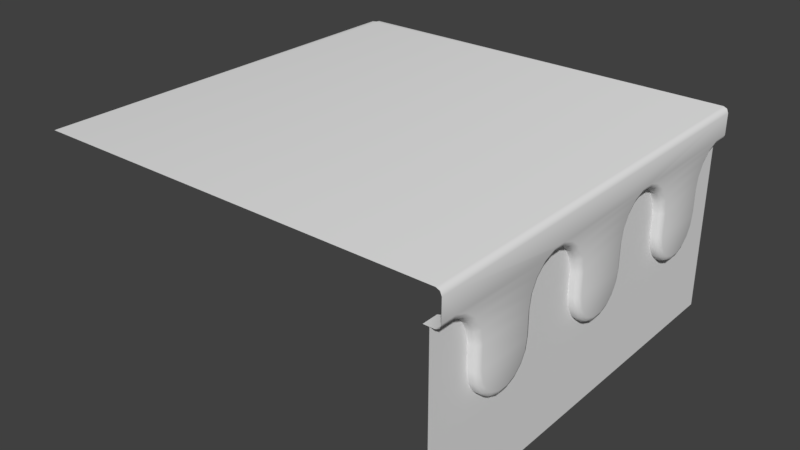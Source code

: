 # Source: WP_1Side3.blend  (saved by Blender 2.79.0; exported with 4.5.12 LTS)
import bpy
from mathutils import Matrix  # noqa: F401  (used for matrix-valued properties, if any)

bpy.ops.wm.read_factory_settings(use_empty=True)
scene = bpy.context.scene
scene.name = 'Scene'

# ---- collections
col_collection_1 = bpy.data.collections.new('Collection 1'); scene.collection.children.link(col_collection_1)

# ---- materials (node trees are filled in below, after node groups)
mat_wp_1side2m = bpy.data.materials.new('WP_1side2M')
mat_wp_1side2m.alpha_threshold = 0.0
mat_wp_1side2m.use_transparent_shadow = False
mat_wp_1side2m.roughness = 0.5
mat_wp_1side2m.line_color = (0.0, 0.0, 0.0, 1.0)

# ---- material node trees

# ---- world
world_world = bpy.data.worlds.new('World'); scene.world = world_world
world_world.color = (0.05088, 0.05088, 0.05088)
world_world.use_sun_shadow = False
world_world.sun_shadow_jitter_overblur = 0.0
world_world.cycles.sampling_method = 'MANUAL'

# ---- meshes
me_wp_1side2 = bpy.data.meshes.new('WP_1side2')
me_wp_1side2.from_pydata([(0.9535, -0.4758, 0.5736), (0.9535, -0.4853, 0.517), (0.9535, -0.5128, 0.4672), (0.9535, -0.5548, 0.4302), (0.9535, -0.6063, 0.4105), (0.9535, -0.6612, 0.4105), (0.9535, -0.7127, 0.4302), (0.9535, -0.7548, 0.4672), (0.9535, -0.7822, 0.517), (0.9535, -0.7936, 0.5736), (0.9535, -0.3968, 0.8274), (0.9535, -0.4388, 0.7904), (0.9535, -0.4663, 0.7406), (0.9535, -0.4758, 0.684), (0.9261, -0.9261, 0.8471), (0.9535, -0.02549, 0.4105), (0.9535, -0.7936, 0.684), (0.9535, 0.02937, 0.4105), (0.9535, 0.08091, 0.4302), (0.9535, 0.1229, 0.4672), (0.9535, 0.1504, 0.517), (0.9535, 0.1599, 0.5736), (0.9535, -0.8746, 0.8274), (0.9535, -0.8325, 0.7904), (0.9535, -0.8051, 0.7406), (0.9535, -0.3453, 0.8471), (0.9535, -0.07704, 0.4302), (0.9535, -0.1191, 0.4672), (0.9535, -0.1465, 0.517), (0.9535, -0.158, 0.5736), (0.9535, 0.2389, 0.8274), (0.9535, 0.1968, 0.7904), (0.9535, 0.1694, 0.7406), (0.9535, 0.1599, 0.684), (0.9535, -0.158, 0.684), (0.9535, -0.2904, 0.8471), (0.9535, -0.2389, 0.8274), (0.9535, -0.1968, 0.7904), (0.9535, -0.1694, 0.7406), (0.9535, 0.2904, 0.8471), (0.9535, 0.6102, 0.4105), (0.9535, 0.6651, 0.4105), (0.9535, 0.7166, 0.4302), (0.9535, 0.7586, 0.4672), (0.9535, 0.7861, 0.517), (0.9535, 0.7956, 0.5736), (0.9535, 0.5587, 0.4302), (0.9535, 0.5166, 0.4672), (0.9535, 0.4892, 0.517), (0.9535, 0.4777, 0.5736), (0.9535, 0.8746, 0.8274), (0.9535, 0.8325, 0.7904), (0.9535, 0.8051, 0.7406), (0.9535, 0.7956, 0.684), (0.9261, 0.9261, 0.8471), (0.9535, 0.4777, 0.684), (0.9535, 0.3453, 0.8471), (0.9535, 0.3968, 0.8274), (0.9535, 0.4388, 0.7904), (0.9535, 0.4663, 0.7406), (0.9535, 1.0, 3.553e-15), (0.9535, -1.0, 0.0), (0.9535, 1.0, 0.8471), (0.9535, -1.0, 0.8471), (1.0, -0.5007, 0.5759), (0.9751, -0.4758, 0.5736), (0.9927, -0.4831, 0.5743), (1.0, -0.5091, 0.5261), (0.9751, -0.4853, 0.517), (0.9927, -0.4923, 0.5196), (1.0, -0.5321, 0.4842), (0.9751, -0.5128, 0.4672), (0.9927, -0.5184, 0.4722), (1.0, -0.5674, 0.4531), (0.9751, -0.5548, 0.4302), (0.9927, -0.5585, 0.4369), (1.0, -0.6107, 0.4366), (0.9751, -0.6063, 0.4105), (0.9927, -0.6076, 0.4182), (1.0, -0.6568, 0.4366), (0.9751, -0.6612, 0.4105), (0.9927, -0.6599, 0.4182), (1.0, -0.7001, 0.4531), (0.9751, -0.7127, 0.4302), (0.9927, -0.709, 0.4369), (1.0, -0.7354, 0.4842), (0.9751, -0.7548, 0.4672), (0.9927, -0.7491, 0.4722), (1.0, -0.7587, 0.5265), (0.9751, -0.7822, 0.517), (0.9927, -0.7753, 0.5198), (1.0, -0.7688, 0.5764), (0.9751, -0.7936, 0.5736), (0.9927, -0.7864, 0.5744), (1.0, -0.4095, 0.8504), (0.9751, -0.3968, 0.8274), (0.9927, -0.4005, 0.8341), (1.0, -0.4582, 0.8075), (0.9751, -0.4388, 0.7904), (0.9927, -0.4445, 0.7954), (1.0, -0.49, 0.7497), (0.9751, -0.4663, 0.7406), (0.9927, -0.4732, 0.7433), (1.0, -0.5007, 0.6862), (0.9751, -0.4758, 0.684), (0.9927, -0.4831, 0.6846), (1.0, -0.0211, 0.4366), (0.9751, -0.02549, 0.4105), (0.9927, -0.02421, 0.4182), (1.0, -0.7688, 0.6867), (0.9751, -0.7936, 0.684), (0.9927, -0.7864, 0.6848), (1.0, 0.02498, 0.4366), (0.9751, 0.02937, 0.4105), (0.9927, 0.02808, 0.4182), (1.0, 0.06828, 0.4531), (0.9751, 0.08091, 0.4302), (0.9927, 0.07721, 0.4369), (1.0, 0.1036, 0.4842), (0.9751, 0.1229, 0.4672), (0.9927, 0.1173, 0.4722), (1.0, 0.1266, 0.5261), (0.9751, 0.1504, 0.517), (0.9927, 0.1434, 0.5196), (1.0, 0.135, 0.5759), (0.9751, 0.1599, 0.5736), (0.9927, 0.1526, 0.5743), (1.0, -0.9217, 0.8732), (0.9751, -0.9261, 0.8471), (0.9927, -0.9248, 0.8547), (1.0, -0.8619, 0.8504), (0.9751, -0.8746, 0.8274), (0.9927, -0.8709, 0.8341), (1.0, -0.8132, 0.8075), (0.9751, -0.8325, 0.7904), (0.9927, -0.8269, 0.7954), (1.0, -0.7816, 0.7501), (0.9751, -0.8051, 0.7406), (0.9927, -0.7982, 0.7434), (1.0, -0.3497, 0.8732), (0.9751, -0.3453, 0.8471), (0.9927, -0.3466, 0.8547), (1.0, -0.06441, 0.4531), (0.9751, -0.07704, 0.4302), (0.9927, -0.07334, 0.4369), (1.0, -0.09971, 0.4842), (0.9751, -0.1191, 0.4672), (0.9927, -0.1134, 0.4722), (1.0, -0.123, 0.5265), (0.9751, -0.1465, 0.517), (0.9927, -0.1396, 0.5198), (1.0, -0.1331, 0.5764), (0.9751, -0.158, 0.5736), (0.9927, -0.1507, 0.5744), (1.0, 0.2262, 0.8504), (0.9751, 0.2389, 0.8274), (0.9927, 0.2352, 0.8341), (1.0, 0.1775, 0.8075), (0.9751, 0.1968, 0.7904), (0.9927, 0.1912, 0.7954), (1.0, 0.1457, 0.7497), (0.9751, 0.1694, 0.7406), (0.9927, 0.1625, 0.7433), (1.0, 0.135, 0.6862), (0.9751, 0.1599, 0.684), (0.9927, 0.1526, 0.6846), (1.0, -0.1331, 0.6867), (0.9751, -0.158, 0.684), (0.9927, -0.1507, 0.6848), (1.0, -0.286, 0.8732), (0.9751, -0.2904, 0.8471), (0.9927, -0.2891, 0.8547), (1.0, -0.2262, 0.8504), (0.9751, -0.2389, 0.8274), (0.9927, -0.2352, 0.8341), (1.0, -0.1775, 0.8075), (0.9751, -0.1968, 0.7904), (0.9927, -0.1912, 0.7954), (1.0, -0.1459, 0.7501), (0.9751, -0.1694, 0.7406), (0.9927, -0.1625, 0.7434), (1.0, 0.286, 0.8732), (0.9751, 0.2904, 0.8471), (0.9927, 0.2891, 0.8547), (1.0, 0.6146, 0.4366), (0.9751, 0.6102, 0.4105), (0.9927, 0.6115, 0.4182), (1.0, 0.6607, 0.4366), (0.9751, 0.6651, 0.4105), (0.9927, 0.6638, 0.4182), (1.0, 0.704, 0.4531), (0.9751, 0.7166, 0.4302), (0.9927, 0.7129, 0.4369), (1.0, 0.7393, 0.4842), (0.9751, 0.7586, 0.4672), (0.9927, 0.753, 0.4722), (1.0, 0.7623, 0.5261), (0.9751, 0.7861, 0.517), (0.9927, 0.7791, 0.5196), (1.0, 0.7707, 0.5759), (0.9751, 0.7956, 0.5736), (0.9927, 0.7883, 0.5743), (1.0, 0.5713, 0.4531), (0.9751, 0.5587, 0.4302), (0.9927, 0.5624, 0.4369), (1.0, 0.536, 0.4842), (0.9751, 0.5166, 0.4672), (0.9927, 0.5223, 0.4722), (1.0, 0.5127, 0.5265), (0.9751, 0.4892, 0.517), (0.9927, 0.4961, 0.5198), (1.0, 0.5026, 0.5764), (0.9751, 0.4777, 0.5736), (0.9927, 0.485, 0.5744), (1.0, 0.8619, 0.8504), (0.9751, 0.8746, 0.8274), (0.9927, 0.8709, 0.8341), (1.0, 0.8132, 0.8075), (0.9751, 0.8325, 0.7904), (0.9927, 0.8269, 0.7954), (1.0, 0.7814, 0.7497), (0.9751, 0.8051, 0.7406), (0.9927, 0.7982, 0.7433), (1.0, 0.7707, 0.6862), (0.9751, 0.7956, 0.684), (0.9927, 0.7883, 0.6846), (1.0, 0.5026, 0.6867), (0.9751, 0.4777, 0.684), (0.9927, 0.485, 0.6848), (1.0, 0.3497, 0.8732), (0.9751, 0.3453, 0.8471), (0.9927, 0.3466, 0.8547), (1.0, 0.4095, 0.8504), (0.9751, 0.3968, 0.8274), (0.9927, 0.4005, 0.8341), (1.0, 0.4582, 0.8075), (0.9751, 0.4388, 0.7904), (0.9927, 0.4445, 0.7954), (1.0, 0.4898, 0.7501), (0.9751, 0.4663, 0.7406), (0.9927, 0.4732, 0.7434), (0.9751, 0.9261, 0.8471), (1.0, 0.9217, 0.8732), (0.9927, 0.9248, 0.8547), (0.9261, -1.0, 0.8471), (1.0, 1.0, 0.8732), (0.9751, 1.0, 0.8471), (0.9927, 1.0, 0.8547), (1.0, -1.0, 0.8732), (0.9751, -1.0, 0.8471), (0.9927, -1.0, 0.8547), (0.9261, 1.0, 0.8471), (1.0, -1.0, 0.9739), (0.9751, -1.0, 1.0), (0.9927, -1.0, 0.9924), (0.9751, 1.0, 1.0), (1.0, 1.0, 0.9739), (0.9927, 1.0, 0.9924), (-1.0, -1.0, 1.0), (-0.9751, 0.9751, 1.0), (-1.0, 1.0, 0.8732), (-0.9927, 1.0, 0.8547), (-1.0, 0.9927, 0.8547), (-0.9751, 1.0, 0.8471), (-1.0, 0.9751, 0.8471), (-0.9535, 1.0, 0.8471), (-1.0, 0.9535, 0.8471), (-0.9707, 0.9707, 0.8471), (-0.9811, 0.9811, 0.8471), (-0.9946, 0.9946, 0.8532), (-0.9535, 1.0, 0.0), (-1.0, 0.9535, 0.0), (-0.9707, 0.9707, 5.96e-08), (-0.9751, 1.0, 1.0), (-0.9927, 1.0, 0.9924), (-1.0, 1.0, 0.9739), (-1.0, 0.9927, 0.9924), (-1.0, 0.9751, 1.0), (-0.9942, 0.9942, 0.9931), (-0.9822, 0.9822, 1.0)], [], [(5, 80, 83, 6), (62, 63, 61, 60), (13, 104, 65, 0), (2, 71, 74, 3), (3, 74, 77, 4), (4, 77, 80, 5), (26, 143, 146, 27), (6, 83, 86, 7), (7, 86, 89, 8), (8, 89, 92, 9), (92, 110, 16, 9), (11, 10, 95, 98), (12, 11, 98, 101), (13, 12, 101, 104), (15, 107, 143, 26), (1, 68, 71, 2), (24, 16, 110, 137), (42, 191, 188, 41), (19, 119, 116, 18), (10, 25, 140, 95), (20, 122, 119, 19), (21, 125, 122, 20), (33, 164, 125, 21), (14, 128, 249, 244), (23, 24, 137, 134), (25, 35, 170, 140), (18, 116, 113, 17), (17, 113, 107, 15), (27, 146, 149, 28), (28, 149, 152, 29), (152, 167, 34, 29), (31, 30, 155, 158), (32, 31, 158, 161), (33, 32, 161, 164), (14, 22, 131, 128), (30, 39, 182, 155), (36, 37, 176, 173), (37, 38, 179, 176), (56, 230, 182, 39), (35, 36, 173, 170), (40, 185, 203, 46), (43, 194, 191, 42), (44, 197, 194, 43), (45, 200, 197, 44), (53, 224, 200, 45), (41, 188, 185, 40), (47, 206, 209, 48), (48, 209, 212, 49), (212, 227, 55, 49), (51, 50, 215, 218), (52, 51, 218, 221), (53, 52, 221, 224), (59, 55, 227, 239), (46, 203, 206, 47), (50, 54, 241, 215), (57, 58, 236, 233), (58, 59, 239, 236), (246, 241, 54, 251), (56, 57, 233, 230), (38, 34, 167, 179), (22, 23, 134, 131), (253, 255, 259, 258), (0, 65, 68, 1), (68, 65, 66, 69), (69, 66, 64, 67), (71, 68, 69, 72), (72, 69, 67, 70), (74, 71, 72, 75), (75, 72, 70, 73), (77, 74, 75, 78), (78, 75, 73, 76), (83, 80, 81, 84), (84, 81, 79, 82), (86, 83, 84, 87), (87, 84, 82, 85), (89, 86, 87, 90), (90, 87, 85, 88), (92, 89, 90, 93), (93, 90, 88, 91), (139, 94, 96, 141), (141, 96, 95, 140), (94, 97, 99, 96), (96, 99, 98, 95), (97, 100, 102, 99), (99, 102, 101, 98), (100, 103, 105, 102), (102, 105, 104, 101), (80, 77, 78, 81), (81, 78, 76, 79), (91, 109, 111, 93), (93, 111, 110, 92), (113, 116, 117, 114), (114, 117, 115, 112), (116, 119, 120, 117), (117, 120, 118, 115), (119, 122, 123, 120), (120, 123, 121, 118), (122, 125, 126, 123), (123, 126, 124, 121), (103, 64, 66, 105), (105, 66, 65, 104), (130, 127, 129, 132), (132, 129, 128, 131), (133, 130, 132, 135), (135, 132, 131, 134), (136, 133, 135, 138), (138, 135, 134, 137), (109, 136, 138, 111), (111, 138, 137, 110), (143, 107, 108, 144), (144, 108, 106, 142), (146, 143, 144, 147), (147, 144, 142, 145), (149, 146, 147, 150), (150, 147, 145, 148), (152, 149, 150, 153), (153, 150, 148, 151), (181, 154, 156, 183), (183, 156, 155, 182), (154, 157, 159, 156), (156, 159, 158, 155), (157, 160, 162, 159), (159, 162, 161, 158), (160, 163, 165, 162), (162, 165, 164, 161), (107, 113, 114, 108), (108, 114, 112, 106), (151, 166, 168, 153), (153, 168, 167, 152), (163, 124, 126, 165), (165, 126, 125, 164), (172, 169, 171, 174), (174, 171, 170, 173), (175, 172, 174, 177), (177, 174, 173, 176), (178, 175, 177, 180), (180, 177, 176, 179), (166, 178, 180, 168), (168, 180, 179, 167), (188, 191, 192, 189), (189, 192, 190, 187), (191, 194, 195, 192), (192, 195, 193, 190), (194, 197, 198, 195), (195, 198, 196, 193), (197, 200, 201, 198), (198, 201, 199, 196), (203, 185, 186, 204), (204, 186, 184, 202), (206, 203, 204, 207), (207, 204, 202, 205), (209, 206, 207, 210), (210, 207, 205, 208), (212, 209, 210, 213), (213, 210, 208, 211), (242, 214, 216, 243), (243, 216, 215, 241), (214, 217, 219, 216), (216, 219, 218, 215), (217, 220, 222, 219), (219, 222, 221, 218), (220, 223, 225, 222), (222, 225, 224, 221), (185, 188, 189, 186), (186, 189, 187, 184), (211, 226, 228, 213), (213, 228, 227, 212), (223, 199, 201, 225), (225, 201, 200, 224), (232, 229, 231, 234), (234, 231, 230, 233), (235, 232, 234, 237), (237, 234, 233, 236), (238, 235, 237, 240), (240, 237, 236, 239), (226, 238, 240, 228), (228, 240, 239, 227), (169, 139, 141, 171), (171, 141, 140, 170), (229, 181, 183, 231), (231, 183, 182, 230), (245, 242, 243, 247), (247, 243, 241, 246), (249, 128, 129, 250), (250, 129, 127, 248), (255, 253, 254, 257), (257, 254, 252, 256), (190, 202, 184, 187), (193, 205, 202, 190), (196, 208, 205, 193), (199, 211, 208, 196), (223, 226, 211, 199), (220, 238, 226, 223), (217, 235, 238, 220), (214, 232, 235, 217), (242, 229, 232, 214), (256, 242, 245), (256, 229, 242), (256, 181, 229), (115, 142, 106, 112), (118, 145, 142, 115), (121, 148, 145, 118), (124, 151, 148, 121), (163, 166, 151, 124), (160, 178, 166, 163), (157, 175, 178, 160), (154, 172, 175, 157), (181, 169, 172, 154), (127, 252, 248), (73, 82, 79, 76), (70, 85, 82, 73), (169, 181, 256, 252), (70, 67, 88, 85), (67, 64, 91, 88), (64, 103, 109, 91), (103, 100, 136, 109), (100, 97, 133, 136), (97, 94, 130, 133), (94, 139, 127, 130), (127, 139, 252), (139, 169, 252), (260, 261, 269), (269, 261, 263, 268), (268, 263, 265, 267), (262, 269, 268, 264), (264, 268, 267, 266), (262, 260, 269), (267, 265, 270, 272), (266, 267, 272, 271), (275, 276, 278), (273, 274, 278, 279), (274, 275, 278), (277, 259, 279), (276, 277, 279, 278), (259, 273, 279), (259, 277, 258), (259, 255, 273)])
me_wp_1side2.polygons.foreach_set('use_smooth', [1, 1, 1, 1, 1, 1, 1, 1, 1, 1, 1, 1, 1, 1, 1, 1, 1, 1, 1, 1, 1, 1, 1, 1, 1, 1, 1, 1, 1, 1, 1, 1, 1, 1, 1, 1, 1, 1, 1, 1, 1, 1, 1, 1, 1, 1, 1, 1, 1, 1, 1, 1, 1, 1, 1, 1, 1, 1, 1, 1, 1, 1, 1, 1, 1, 1, 1, 1, 1, 1, 1, 1, 1, 1, 1, 1, 1, 1, 1, 1, 1, 1, 1, 1, 1, 1, 1, 1, 1, 1, 1, 1, 1, 1, 1, 1, 1, 1, 1, 1, 1, 1, 1, 1, 1, 1, 1, 1, 1, 1, 1, 1, 1, 1, 1, 1, 1, 1, 1, 1, 1, 1, 1, 1, 1, 1, 1, 1, 1, 1, 1, 1, 1, 1, 1, 1, 1, 1, 1, 1, 1, 1, 1, 1, 1, 1, 1, 1, 1, 1, 1, 1, 1, 1, 1, 1, 1, 1, 1, 1, 1, 1, 1, 1, 1, 1, 1, 1, 1, 1, 1, 1, 1, 1, 1, 1, 1, 1, 1, 1, 1, 1, 1, 1, 1, 1, 1, 1, 1, 1, 1, 1, 1, 1, 1, 1, 1, 1, 1, 1, 1, 1, 1, 1, 1, 1, 1, 1, 1, 1, 1, 1, 1, 1, 1, 1, 1, 1, 1, 1, 1, 0, 0, 0, 0, 0, 0, 0, 0, 0, 0, 0, 0, 0, 0, 1, 1])
me_wp_1side2.polygons.foreach_set('material_index', [0, 0, 0, 0, 0, 0, 0, 0, 0, 0, 0, 0, 0, 0, 0, 0, 0, 0, 0, 0, 0, 0, 0, 0, 0, 0, 0, 0, 0, 0, 0, 0, 0, 0, 0, 0, 0, 0, 0, 0, 0, 0, 0, 0, 0, 0, 0, 0, 0, 0, 0, 0, 0, 0, 0, 0, 0, 0, 0, 0, 0, 0, 0, 0, 0, 0, 0, 0, 0, 0, 0, 0, 0, 0, 0, 0, 0, 0, 0, 0, 0, 0, 0, 0, 0, 0, 0, 0, 0, 0, 0, 0, 0, 0, 0, 0, 0, 0, 0, 0, 0, 0, 0, 0, 0, 0, 0, 0, 0, 0, 0, 0, 0, 0, 0, 0, 0, 0, 0, 0, 0, 0, 0, 0, 0, 0, 0, 0, 0, 0, 0, 0, 0, 0, 0, 0, 0, 0, 0, 0, 0, 0, 0, 0, 0, 0, 0, 0, 0, 0, 0, 0, 0, 0, 0, 0, 0, 0, 0, 0, 0, 0, 0, 0, 0, 0, 0, 0, 0, 0, 0, 0, 0, 0, 0, 0, 0, 0, 0, 0, 0, 0, 0, 0, 0, 0, 0, 0, 0, 0, 0, 0, 0, 0, 0, 0, 0, 0, 0, 0, 0, 0, 0, 0, 0, 0, 0, 0, 0, 0, 0, 0, 0, 0, 0, 0, 0, 0, 0, 0, 0, 1, 1, 1, 1, 1, 1, 1, 1, 2, 2, 2, 2, 2, 2, 0, 0])
_uv = me_wp_1side2.uv_layers.new(name='UVMap')
_uv.uv.foreach_set('vector', [0.1869, 0.7574, 0.1873, 0.7639, 0.1712, 0.7663, 0.1698, 0.7598, 0.5255, 0.7571, 0.0001503, 0.7571, 0.0001505, 0.5346, 0.5255, 0.5346, 0.2879, 0.8031, 0.2842, 0.8081, 0.2599, 0.7882, 0.2635, 0.7833, 0.2357, 0.7663, 0.2332, 0.7719, 0.2185, 0.7669, 0.2201, 0.7609, 0.2201, 0.7609, 0.2185, 0.7669, 0.2031, 0.7642, 0.2038, 0.7578, 0.2038, 0.7578, 0.2031, 0.7642, 0.1873, 0.7639, 0.1869, 0.7574, 0.4808, 0.7675, 0.4821, 0.7729, 0.4691, 0.7772, 0.467, 0.772, 0.1698, 0.7598, 0.1712, 0.7663, 0.1555, 0.7712, 0.1531, 0.765, 0.1531, 0.765, 0.1555, 0.7712, 0.1402, 0.7785, 0.1369, 0.7727, 0.1369, 0.7727, 0.1402, 0.7785, 0.1256, 0.7882, 0.1216, 0.7826, 0.1256, 0.7882, 0.098, 0.81, 0.09392, 0.8043, 0.1216, 0.7826, 0.316, 0.8201, 0.3312, 0.8252, 0.3297, 0.8313, 0.3135, 0.8259, 0.3015, 0.8126, 0.316, 0.8201, 0.3135, 0.8259, 0.2982, 0.818, 0.2879, 0.8031, 0.3015, 0.8126, 0.2982, 0.818, 0.2842, 0.8081, 0.4949, 0.7653, 0.4953, 0.7707, 0.4821, 0.7729, 0.4808, 0.7675, 0.2502, 0.7739, 0.247, 0.7791, 0.2332, 0.7719, 0.2357, 0.7663, 0.07846, 0.8145, 0.09392, 0.8043, 0.098, 0.81, 0.0819, 0.8206, 0.7769, 0.7667, 0.7759, 0.771, 0.765, 0.7695, 0.7653, 0.765, 0.5355, 0.7719, 0.5335, 0.7766, 0.5213, 0.7727, 0.5225, 0.7676, 0.3312, 0.8252, 0.3467, 0.8278, 0.3462, 0.8341, 0.3297, 0.8313, 0.5476, 0.778, 0.5451, 0.7823, 0.5335, 0.7766, 0.5355, 0.7719, 0.5588, 0.7856, 0.5559, 0.7897, 0.5451, 0.7823, 0.5476, 0.778, 0.5794, 0.8016, 0.5763, 0.8059, 0.5559, 0.7897, 0.5588, 0.7856, 0.0247, 0.8206, 0.02603, 0.8377, 0.0003898, 0.8375, 0.0001503, 0.8213, 0.06182, 0.8223, 0.07846, 0.8145, 0.0819, 0.8206, 0.0644, 0.8291, 0.3467, 0.8278, 0.3623, 0.8279, 0.3627, 0.8341, 0.3462, 0.8341, 0.5225, 0.7676, 0.5213, 0.7727, 0.5085, 0.7707, 0.5089, 0.7654, 0.5089, 0.7654, 0.5085, 0.7707, 0.4953, 0.7707, 0.4949, 0.7653, 0.467, 0.772, 0.4691, 0.7772, 0.4566, 0.7835, 0.4538, 0.7787, 0.4538, 0.7787, 0.4566, 0.7835, 0.4445, 0.7917, 0.4412, 0.7872, 0.4445, 0.7917, 0.422, 0.8102, 0.4186, 0.8055, 0.4412, 0.7872, 0.6029, 0.8153, 0.6156, 0.8193, 0.6144, 0.8244, 0.6009, 0.8202, 0.5907, 0.8093, 0.6029, 0.8153, 0.6009, 0.8202, 0.5881, 0.8139, 0.5794, 0.8016, 0.5907, 0.8093, 0.5881, 0.8139, 0.5763, 0.8059, 0.0247, 0.8206, 0.04405, 0.8276, 0.04559, 0.8349, 0.02603, 0.8377, 0.6156, 0.8193, 0.6284, 0.8212, 0.6281, 0.8263, 0.6144, 0.8244, 0.3776, 0.8256, 0.3922, 0.821, 0.3945, 0.8265, 0.379, 0.8316, 0.3922, 0.821, 0.4059, 0.8142, 0.4089, 0.8192, 0.3945, 0.8265, 0.6415, 0.8207, 0.642, 0.8261, 0.6281, 0.8263, 0.6284, 0.8212, 0.3623, 0.8279, 0.3776, 0.8256, 0.379, 0.8316, 0.3627, 0.8341, 0.7533, 0.7652, 0.7538, 0.7698, 0.7425, 0.7719, 0.7414, 0.7673, 0.788, 0.7701, 0.7864, 0.7742, 0.7759, 0.771, 0.7769, 0.7667, 0.7984, 0.7751, 0.7963, 0.7788, 0.7864, 0.7742, 0.788, 0.7701, 0.8081, 0.7814, 0.8056, 0.7849, 0.7963, 0.7788, 0.7984, 0.7751, 0.8258, 0.7947, 0.8233, 0.7983, 0.8056, 0.7849, 0.8081, 0.7814, 0.7653, 0.765, 0.765, 0.7695, 0.7538, 0.7698, 0.7533, 0.7652, 0.7297, 0.7714, 0.7315, 0.7757, 0.721, 0.7813, 0.7185, 0.7773, 0.7185, 0.7773, 0.721, 0.7813, 0.7109, 0.7885, 0.708, 0.7847, 0.7109, 0.7885, 0.6921, 0.8047, 0.689, 0.8008, 0.708, 0.7847, 0.8461, 0.8059, 0.8569, 0.8091, 0.856, 0.8134, 0.8445, 0.8101, 0.8356, 0.801, 0.8461, 0.8059, 0.8445, 0.8101, 0.8335, 0.8049, 0.8258, 0.7947, 0.8356, 0.801, 0.8335, 0.8049, 0.8233, 0.7983, 0.6784, 0.8084, 0.689, 0.8008, 0.6921, 0.8047, 0.681, 0.8126, 0.7414, 0.7673, 0.7425, 0.7719, 0.7315, 0.7757, 0.7297, 0.7714, 0.8569, 0.8091, 0.8684, 0.8046, 0.8679, 0.8149, 0.856, 0.8134, 0.6545, 0.8185, 0.6669, 0.8143, 0.6689, 0.819, 0.6558, 0.8236, 0.6669, 0.8143, 0.6784, 0.8084, 0.681, 0.8126, 0.6689, 0.819, 0.8834, 0.8146, 0.8679, 0.8149, 0.8684, 0.8046, 0.8834, 0.8046, 0.6415, 0.8207, 0.6545, 0.8185, 0.6558, 0.8236, 0.642, 0.8261, 0.4059, 0.8142, 0.4186, 0.8055, 0.422, 0.8102, 0.4089, 0.8192, 0.04405, 0.8276, 0.06182, 0.8223, 0.0644, 0.8291, 0.04559, 0.8349, 0.001373, 0.009227, 0.5214, 0.009227, 0.5166, 0.521, 0.0001503, 0.5232, 0.2635, 0.7833, 0.2599, 0.7882, 0.247, 0.7791, 0.2502, 0.7739, 0.247, 0.7791, 0.2599, 0.7882, 0.2566, 0.7924, 0.2444, 0.7836, 0.2444, 0.7836, 0.2566, 0.7924, 0.2534, 0.7967, 0.2417, 0.7883, 0.2332, 0.7719, 0.247, 0.7791, 0.2444, 0.7836, 0.2313, 0.7769, 0.2313, 0.7769, 0.2444, 0.7836, 0.2417, 0.7883, 0.2293, 0.7822, 0.2185, 0.7669, 0.2332, 0.7719, 0.2313, 0.7769, 0.2173, 0.7723, 0.2173, 0.7723, 0.2313, 0.7769, 0.2293, 0.7822, 0.2161, 0.7779, 0.2031, 0.7642, 0.2185, 0.7669, 0.2173, 0.7723, 0.2027, 0.7698, 0.2027, 0.7698, 0.2173, 0.7723, 0.2161, 0.7779, 0.2023, 0.7757, 0.1712, 0.7663, 0.1873, 0.7639, 0.1876, 0.7696, 0.1724, 0.7719, 0.1724, 0.7719, 0.1876, 0.7696, 0.188, 0.7758, 0.1735, 0.7779, 0.1555, 0.7712, 0.1712, 0.7663, 0.1724, 0.7719, 0.1574, 0.7766, 0.1574, 0.7766, 0.1724, 0.7719, 0.1735, 0.7779, 0.1594, 0.7822, 0.1402, 0.7785, 0.1555, 0.7712, 0.1574, 0.7766, 0.143, 0.7836, 0.143, 0.7836, 0.1574, 0.7766, 0.1594, 0.7822, 0.1458, 0.7889, 0.1256, 0.7882, 0.1402, 0.7785, 0.143, 0.7836, 0.129, 0.793, 0.129, 0.793, 0.143, 0.7836, 0.1458, 0.7889, 0.1325, 0.7978, 0.3452, 0.8456, 0.3271, 0.8426, 0.3283, 0.8369, 0.3457, 0.8398, 0.3457, 0.8398, 0.3283, 0.8369, 0.3297, 0.8313, 0.3462, 0.8341, 0.3271, 0.8426, 0.3093, 0.8366, 0.3114, 0.8312, 0.3283, 0.8369, 0.3283, 0.8369, 0.3114, 0.8312, 0.3135, 0.8259, 0.3297, 0.8313, 0.3093, 0.8366, 0.2924, 0.8278, 0.2952, 0.8229, 0.3114, 0.8312, 0.3114, 0.8312, 0.2952, 0.8229, 0.2982, 0.818, 0.3135, 0.8259, 0.2924, 0.8278, 0.2774, 0.8169, 0.2808, 0.8126, 0.2952, 0.8229, 0.2952, 0.8229, 0.2808, 0.8126, 0.2842, 0.8081, 0.2982, 0.818, 0.1873, 0.7639, 0.2031, 0.7642, 0.2027, 0.7698, 0.1876, 0.7696, 0.1876, 0.7696, 0.2027, 0.7698, 0.2023, 0.7757, 0.188, 0.7758, 0.1325, 0.7978, 0.1053, 0.82, 0.1017, 0.8151, 0.129, 0.793, 0.129, 0.793, 0.1017, 0.8151, 0.098, 0.81, 0.1256, 0.7882, 0.5085, 0.7707, 0.5213, 0.7727, 0.5203, 0.7771, 0.5082, 0.7753, 0.5082, 0.7753, 0.5203, 0.7771, 0.5195, 0.7818, 0.5079, 0.7802, 0.5213, 0.7727, 0.5335, 0.7766, 0.532, 0.7808, 0.5203, 0.7771, 0.5203, 0.7771, 0.532, 0.7808, 0.5305, 0.7851, 0.5195, 0.7818, 0.5335, 0.7766, 0.5451, 0.7823, 0.543, 0.7861, 0.532, 0.7808, 0.532, 0.7808, 0.543, 0.7861, 0.5408, 0.7901, 0.5305, 0.7851, 0.5451, 0.7823, 0.5559, 0.7897, 0.5533, 0.7932, 0.543, 0.7861, 0.543, 0.7861, 0.5533, 0.7932, 0.5506, 0.7968, 0.5408, 0.7901, 0.2774, 0.8169, 0.2534, 0.7967, 0.2566, 0.7924, 0.2808, 0.8126, 0.2808, 0.8126, 0.2566, 0.7924, 0.2599, 0.7882, 0.2842, 0.8081, 0.04837, 0.8481, 0.02674, 0.8514, 0.02643, 0.8444, 0.04701, 0.8414, 0.04701, 0.8414, 0.02643, 0.8444, 0.02603, 0.8377, 0.04559, 0.8349, 0.06901, 0.8414, 0.04837, 0.8481, 0.04701, 0.8414, 0.06674, 0.8352, 0.06674, 0.8352, 0.04701, 0.8414, 0.04559, 0.8349, 0.0644, 0.8291, 0.08814, 0.8317, 0.06901, 0.8414, 0.06674, 0.8352, 0.08506, 0.8262, 0.08506, 0.8262, 0.06674, 0.8352, 0.0644, 0.8291, 0.0819, 0.8206, 0.1053, 0.82, 0.08814, 0.8317, 0.08506, 0.8262, 0.1017, 0.8151, 0.1017, 0.8151, 0.08506, 0.8262, 0.0819, 0.8206, 0.098, 0.81, 0.4821, 0.7729, 0.4953, 0.7707, 0.4957, 0.7754, 0.4831, 0.7775, 0.4831, 0.7775, 0.4957, 0.7754, 0.4961, 0.7805, 0.4841, 0.7824, 0.4691, 0.7772, 0.4821, 0.7729, 0.4831, 0.7775, 0.4708, 0.7816, 0.4708, 0.7816, 0.4831, 0.7775, 0.4841, 0.7824, 0.4725, 0.7862, 0.4566, 0.7835, 0.4691, 0.7772, 0.4708, 0.7816, 0.4589, 0.7877, 0.4589, 0.7877, 0.4708, 0.7816, 0.4725, 0.7862, 0.4613, 0.7919, 0.4445, 0.7917, 0.4566, 0.7835, 0.4589, 0.7877, 0.4475, 0.7956, 0.4475, 0.7956, 0.4589, 0.7877, 0.4613, 0.7919, 0.4505, 0.7996, 0.6275, 0.836, 0.6124, 0.8337, 0.6133, 0.829, 0.6278, 0.8311, 0.6278, 0.8311, 0.6133, 0.829, 0.6144, 0.8244, 0.6281, 0.8263, 0.6124, 0.8337, 0.5976, 0.829, 0.5992, 0.8246, 0.6133, 0.829, 0.6133, 0.829, 0.5992, 0.8246, 0.6009, 0.8202, 0.6144, 0.8244, 0.5976, 0.829, 0.5834, 0.822, 0.5857, 0.818, 0.5992, 0.8246, 0.5992, 0.8246, 0.5857, 0.818, 0.5881, 0.8139, 0.6009, 0.8202, 0.5834, 0.822, 0.5709, 0.8132, 0.5736, 0.8096, 0.5857, 0.818, 0.5857, 0.818, 0.5736, 0.8096, 0.5763, 0.8059, 0.5881, 0.8139, 0.4953, 0.7707, 0.5085, 0.7707, 0.5082, 0.7753, 0.4957, 0.7754, 0.4957, 0.7754, 0.5082, 0.7753, 0.5079, 0.7802, 0.4961, 0.7805, 0.4505, 0.7996, 0.4282, 0.8184, 0.4252, 0.8143, 0.4475, 0.7956, 0.4475, 0.7956, 0.4252, 0.8143, 0.422, 0.8102, 0.4445, 0.7917, 0.5709, 0.8132, 0.5506, 0.7968, 0.5533, 0.7932, 0.5736, 0.8096, 0.5736, 0.8096, 0.5533, 0.7932, 0.5559, 0.7897, 0.5763, 0.8059, 0.3815, 0.8425, 0.3636, 0.8456, 0.3631, 0.8397, 0.3802, 0.837, 0.3802, 0.837, 0.3631, 0.8397, 0.3627, 0.8341, 0.379, 0.8316, 0.3985, 0.8366, 0.3815, 0.8425, 0.3802, 0.837, 0.3965, 0.8316, 0.3965, 0.8316, 0.3802, 0.837, 0.379, 0.8316, 0.3945, 0.8265, 0.4142, 0.8283, 0.3985, 0.8366, 0.3965, 0.8316, 0.4116, 0.8238, 0.4116, 0.8238, 0.3965, 0.8316, 0.3945, 0.8265, 0.4089, 0.8192, 0.4282, 0.8184, 0.4142, 0.8283, 0.4116, 0.8238, 0.4252, 0.8143, 0.4252, 0.8143, 0.4116, 0.8238, 0.4089, 0.8192, 0.422, 0.8102, 0.765, 0.7695, 0.7759, 0.771, 0.7752, 0.7748, 0.7648, 0.7735, 0.7648, 0.7735, 0.7752, 0.7748, 0.7745, 0.7789, 0.7647, 0.7777, 0.7759, 0.771, 0.7864, 0.7742, 0.7852, 0.7778, 0.7752, 0.7748, 0.7752, 0.7748, 0.7852, 0.7778, 0.7839, 0.7815, 0.7745, 0.7789, 0.7864, 0.7742, 0.7963, 0.7788, 0.7946, 0.7821, 0.7852, 0.7778, 0.7852, 0.7778, 0.7946, 0.7821, 0.7928, 0.7855, 0.7839, 0.7815, 0.7963, 0.7788, 0.8056, 0.7849, 0.8035, 0.788, 0.7946, 0.7821, 0.7946, 0.7821, 0.8035, 0.788, 0.8013, 0.7911, 0.7928, 0.7855, 0.7425, 0.7719, 0.7538, 0.7698, 0.7542, 0.7738, 0.7435, 0.7758, 0.7435, 0.7758, 0.7542, 0.7738, 0.7546, 0.7781, 0.7445, 0.78, 0.7315, 0.7757, 0.7425, 0.7719, 0.7435, 0.7758, 0.7331, 0.7795, 0.7331, 0.7795, 0.7435, 0.7758, 0.7445, 0.78, 0.7346, 0.7834, 0.721, 0.7813, 0.7315, 0.7757, 0.7331, 0.7795, 0.7231, 0.7849, 0.7231, 0.7849, 0.7331, 0.7795, 0.7346, 0.7834, 0.7252, 0.7885, 0.7109, 0.7885, 0.721, 0.7813, 0.7231, 0.7849, 0.7135, 0.7918, 0.7135, 0.7918, 0.7231, 0.7849, 0.7252, 0.7885, 0.7161, 0.7951, 0.8676, 0.8232, 0.8545, 0.8215, 0.8553, 0.8174, 0.8677, 0.8189, 0.8677, 0.8189, 0.8553, 0.8174, 0.856, 0.8134, 0.8679, 0.8149, 0.8545, 0.8215, 0.8418, 0.8177, 0.8431, 0.8139, 0.8553, 0.8174, 0.8553, 0.8174, 0.8431, 0.8139, 0.8445, 0.8101, 0.856, 0.8134, 0.8418, 0.8177, 0.8296, 0.812, 0.8315, 0.8085, 0.8431, 0.8139, 0.8431, 0.8139, 0.8315, 0.8085, 0.8335, 0.8049, 0.8445, 0.8101, 0.8296, 0.812, 0.8188, 0.8047, 0.821, 0.8015, 0.8315, 0.8085, 0.8315, 0.8085, 0.821, 0.8015, 0.8233, 0.7983, 0.8335, 0.8049, 0.7538, 0.7698, 0.765, 0.7695, 0.7648, 0.7735, 0.7542, 0.7738, 0.7542, 0.7738, 0.7648, 0.7735, 0.7647, 0.7777, 0.7546, 0.7781, 0.7161, 0.7951, 0.6975, 0.8115, 0.6948, 0.8081, 0.7135, 0.7918, 0.7135, 0.7918, 0.6948, 0.8081, 0.6921, 0.8047, 0.7109, 0.7885, 0.8188, 0.8047, 0.8013, 0.7911, 0.8035, 0.788, 0.821, 0.8015, 0.821, 0.8015, 0.8035, 0.788, 0.8056, 0.7849, 0.8233, 0.7983, 0.6581, 0.8328, 0.6429, 0.8358, 0.6425, 0.8308, 0.6569, 0.8282, 0.6569, 0.8282, 0.6425, 0.8308, 0.642, 0.8261, 0.6558, 0.8236, 0.6725, 0.8276, 0.6581, 0.8328, 0.6569, 0.8282, 0.6707, 0.8233, 0.6707, 0.8233, 0.6569, 0.8282, 0.6558, 0.8236, 0.6689, 0.819, 0.6857, 0.8202, 0.6725, 0.8276, 0.6707, 0.8233, 0.6834, 0.8164, 0.6834, 0.8164, 0.6707, 0.8233, 0.6689, 0.819, 0.681, 0.8126, 0.6975, 0.8115, 0.6857, 0.8202, 0.6834, 0.8164, 0.6948, 0.8081, 0.6948, 0.8081, 0.6834, 0.8164, 0.681, 0.8126, 0.6921, 0.8047, 0.3636, 0.8456, 0.3452, 0.8456, 0.3457, 0.8398, 0.3631, 0.8397, 0.3631, 0.8397, 0.3457, 0.8398, 0.3462, 0.8341, 0.3627, 0.8341, 0.6429, 0.8358, 0.6275, 0.836, 0.6278, 0.8311, 0.6425, 0.8308, 0.6425, 0.8308, 0.6278, 0.8311, 0.6281, 0.8263, 0.642, 0.8261, 0.8837, 0.8224, 0.8676, 0.8232, 0.8677, 0.8189, 0.8835, 0.8184, 0.8835, 0.8184, 0.8677, 0.8189, 0.8679, 0.8149, 0.8834, 0.8146, 0.0003898, 0.8375, 0.02603, 0.8377, 0.02643, 0.8444, 0.0003207, 0.8439, 0.0003207, 0.8439, 0.02643, 0.8444, 0.02674, 0.8514, 0.0001504, 0.8505, 0.5214, 0.009227, 0.001373, 0.009227, 0.001337, 0.0001504, 0.5214, 0.0001503, 0.5159, 0.9998, 0.0002337, 0.9986, 0.0002022, 0.9896, 0.5158, 0.9909, 0.4404, 0.8561, 0.4062, 0.8559, 0.4173, 0.8517, 0.4292, 0.8518, 0.4494, 0.8642, 0.397, 0.8638, 0.4062, 0.8559, 0.4404, 0.8561, 0.4553, 0.875, 0.3909, 0.8747, 0.397, 0.8638, 0.4494, 0.8642, 0.4574, 0.8879, 0.3883, 0.8876, 0.3909, 0.8747, 0.4553, 0.875, 0.4572, 0.9163, 0.3881, 0.916, 0.3883, 0.8876, 0.4574, 0.8879, 0.4598, 0.9327, 0.3847, 0.9323, 0.3881, 0.916, 0.4572, 0.9163, 0.4679, 0.9476, 0.3764, 0.9471, 0.3847, 0.9323, 0.4598, 0.9327, 0.4804, 0.9588, 0.3638, 0.958, 0.3764, 0.9471, 0.4679, 0.9476, 0.4958, 0.9648, 0.3483, 0.9638, 0.3638, 0.958, 0.4804, 0.9588, 0.5158, 0.9909, 0.4958, 0.9648, 0.516, 0.9649, 0.5158, 0.9909, 0.3483, 0.9638, 0.4958, 0.9648, 0.5158, 0.9909, 0.3318, 0.9644, 0.3483, 0.9638, 0.2759, 0.856, 0.2417, 0.8559, 0.2529, 0.8517, 0.2648, 0.8517, 0.285, 0.864, 0.2326, 0.8639, 0.2417, 0.8559, 0.2759, 0.856, 0.2909, 0.8748, 0.2266, 0.8748, 0.2326, 0.8639, 0.285, 0.864, 0.2931, 0.8877, 0.224, 0.8877, 0.2266, 0.8748, 0.2909, 0.8748, 0.293, 0.9162, 0.2239, 0.9161, 0.224, 0.8877, 0.2931, 0.8877, 0.2957, 0.9325, 0.2205, 0.9324, 0.2239, 0.9161, 0.293, 0.9162, 0.3039, 0.9474, 0.2124, 0.9472, 0.2205, 0.9324, 0.2957, 0.9325, 0.3164, 0.9585, 0.1998, 0.9582, 0.2124, 0.9472, 0.3039, 0.9474, 0.3318, 0.9644, 0.1843, 0.9641, 0.1998, 0.9582, 0.3164, 0.9585, 0.01977, 0.9643, 0.0002022, 0.9896, 0.0001503, 0.9644, 0.1084, 0.8589, 0.0751, 0.8589, 0.08594, 0.8548, 0.09749, 0.8548, 0.1172, 0.8666, 0.06627, 0.8667, 0.0751, 0.8589, 0.1084, 0.8589, 0.1843, 0.9641, 0.3318, 0.9644, 0.5158, 0.9909, 0.0002022, 0.9896, 0.1172, 0.8666, 0.123, 0.8771, 0.06046, 0.8774, 0.06627, 0.8667, 0.123, 0.8771, 0.1251, 0.8896, 0.05795, 0.8899, 0.06046, 0.8774, 0.1251, 0.8896, 0.1252, 0.9173, 0.05801, 0.9175, 0.05795, 0.8899, 0.1252, 0.9173, 0.1279, 0.9332, 0.05483, 0.9334, 0.05801, 0.9175, 0.1279, 0.9332, 0.1359, 0.9476, 0.04694, 0.9478, 0.05483, 0.9334, 0.1359, 0.9476, 0.1481, 0.9583, 0.03474, 0.9586, 0.04694, 0.9478, 0.1481, 0.9583, 0.1631, 0.964, 0.01977, 0.9643, 0.03474, 0.9586, 0.01977, 0.9643, 0.1631, 0.964, 0.0002022, 0.9896, 0.1631, 0.964, 0.1843, 0.9641, 0.0002022, 0.9896, 0.5427, 0.2373, 0.5401, 0.2328, 0.5413, 0.2317, 0.5413, 0.2317, 0.5401, 0.2328, 0.536, 0.2298, 0.54, 0.2264, 0.54, 0.2264, 0.536, 0.2298, 0.5312, 0.2268, 0.539, 0.2226, 0.5429, 0.2321, 0.5413, 0.2317, 0.54, 0.2264, 0.5451, 0.2275, 0.5451, 0.2275, 0.54, 0.2264, 0.539, 0.2226, 0.548, 0.2226, 0.5429, 0.2321, 0.5427, 0.2373, 0.5413, 0.2317, 0.539, 0.2226, 0.5301, 0.2226, 0.5301, 0.0001503, 0.539, 0.0001504, 0.548, 0.2226, 0.539, 0.2226, 0.539, 0.0001504, 0.548, 0.0001504, 0.5298, 0.5343, 0.5233, 0.5308, 0.5242, 0.5287, 0.5256, 0.5209, 0.5264, 0.5278, 0.5242, 0.5287, 0.5192, 0.5236, 0.5264, 0.5278, 0.5298, 0.5343, 0.5242, 0.5287, 0.5164, 0.53, 0.5166, 0.521, 0.5192, 0.5236, 0.5233, 0.5308, 0.5164, 0.53, 0.5192, 0.5236, 0.5242, 0.5287, 0.5166, 0.521, 0.5256, 0.5209, 0.5192, 0.5236, 0.5166, 0.521, 0.5164, 0.53, 0.0001503, 0.5232, 0.5166, 0.521, 0.5214, 0.009227, 0.5256, 0.5209])
me_wp_1side2.materials.append(mat_wp_1side2m)
me_wp_1side2.materials.append(None)
me_wp_1side2.materials.append(None)
me_wp_1side2.use_remesh_preserve_volume = False
me_wp_1side2.use_remesh_preserve_attributes = False
me_wp_1side2.use_mirror_vertex_groups = False
me_wp_1side2.update()

# ---- objects
ob_wp_1side2 = bpy.data.objects.new('WP_1side2', me_wp_1side2)

# ---- transforms, parenting, visibility, modifiers, constraints
ob_wp_1side2.location = (0.0, 0.0, 0.0)
ob_wp_1side2.lock_rotations_4d = False
ob_wp_1side2.empty_display_type = 'ARROWS'
ob_wp_1side2.lineart.crease_threshold = 0.0

# ---- collection membership
col_collection_1.objects.link(ob_wp_1side2)

# ---- scene / render settings (as saved in the file)
scene.frame_start = 1; scene.frame_end = 250; scene.frame_set(3)
scene.render.engine = 'BLENDER_EEVEE_NEXT'
scene.render.resolution_percentage = 50
scene.render.dither_intensity = 0.0
scene.cycles.use_denoising = False
scene.cycles.samples = 128
scene.cycles.sampling_pattern = 'TABULATED_SOBOL'
scene.cycles.use_adaptive_sampling = False
scene.cycles.use_light_tree = False
scene.cycles.blur_glossy = 0.0
scene.cycles.sample_clamp_indirect = 0.0
scene.view_settings.view_transform = 'Standard'
bpy.context.view_layer.update()

# ---- added for rendering (the .blend has no active camera and no usable light): camera, sun
cam_auto = bpy.data.cameras.new('AutoCamera')
cam_auto.lens = 50.0
cam_auto.sensor_width = 36.0
cam_auto.clip_end = 1000.0
ob_auto_camera = bpy.data.objects.new('AutoCamera', cam_auto)
scene.collection.objects.link(ob_auto_camera)
ob_auto_camera.location = (2.77567, -3.33081, 2.72054)
ob_auto_camera.rotation_euler = (1.09748, -7.21219e-08, 0.694738)
scene.camera = ob_auto_camera
light_auto_sun = bpy.data.lights.new('AutoSun', 'SUN')
light_auto_sun.energy = 3.0
light_auto_sun.angle = 0.0523599
ob_auto_sun = bpy.data.objects.new('AutoSun', light_auto_sun)
scene.collection.objects.link(ob_auto_sun)
ob_auto_sun.rotation_euler = (0.872665, 0.174533, 0.523599)
bpy.context.view_layer.update()
